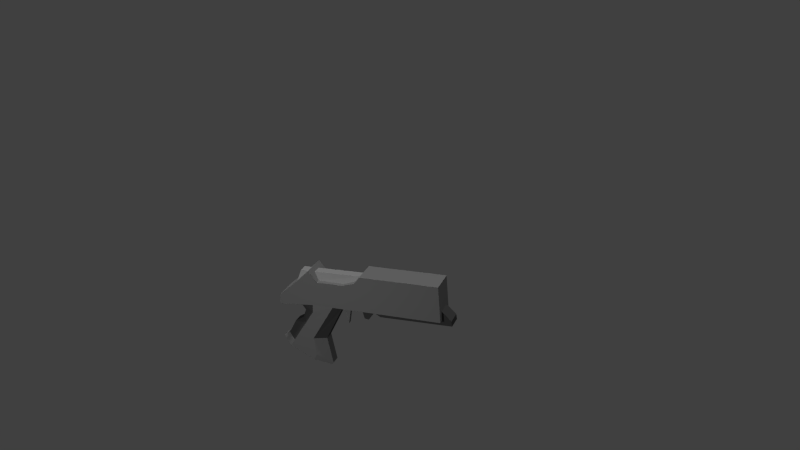 # Source: compression_gun_textured.blend  (saved by Blender 2.68.0; exported with 4.5.12 LTS)
import bpy
from mathutils import Matrix  # noqa: F401  (used for matrix-valued properties, if any)

bpy.ops.wm.read_factory_settings(use_empty=True)
scene = bpy.context.scene
scene.name = 'Scene'

# ---- collections
col_collection_1 = bpy.data.collections.new('Collection 1'); scene.collection.children.link(col_collection_1)

# ---- materials (node trees are filled in below, after node groups)
mat_gun_gray1 = bpy.data.materials.new('gun_gray1')
mat_gun_gray1.alpha_threshold = 0.0
mat_gun_gray1.use_transparent_shadow = False
mat_gun_gray1.preview_render_type = 'FLAT'
mat_gun_gray1.diffuse_color = (0.2994, 0.2994, 0.2994, 1.0)
mat_gun_gray1.roughness = 0.5
mat_gun_gray1.line_color = (0.0, 0.0, 0.0, 1.0)
mat_gun_gray2 = bpy.data.materials.new('gun_gray2')
mat_gun_gray2.alpha_threshold = 0.0
mat_gun_gray2.use_transparent_shadow = False
mat_gun_gray2.diffuse_color = (0.4246, 0.4246, 0.4246, 1.0)
mat_gun_gray2.roughness = 0.5
mat_gun_gray2.line_color = (0.0, 0.0, 0.0, 1.0)
mat_gun_gray3 = bpy.data.materials.new('gun_gray3')
mat_gun_gray3.alpha_threshold = 0.0
mat_gun_gray3.use_transparent_shadow = False
mat_gun_gray3.diffuse_color = (0.08898, 0.08898, 0.08898, 1.0)
mat_gun_gray3.roughness = 0.5
mat_gun_gray3.line_color = (0.0, 0.0, 0.0, 1.0)
mat_gun_gray4 = bpy.data.materials.new('gun_gray4')
mat_gun_gray4.alpha_threshold = 0.0
mat_gun_gray4.use_transparent_shadow = False
mat_gun_gray4.diffuse_color = (0.1005, 0.1005, 0.1005, 1.0)
mat_gun_gray4.roughness = 0.5
mat_gun_gray4.specular_intensity = 0.05556
mat_gun_gray4.line_color = (0.0, 0.0, 0.0, 1.0)
mat_gun_gray5 = bpy.data.materials.new('gun_gray5')
mat_gun_gray5.alpha_threshold = 0.0
mat_gun_gray5.use_transparent_shadow = False
mat_gun_gray5.diffuse_color = (0.2774, 0.2774, 0.2774, 1.0)
mat_gun_gray5.roughness = 0.5
mat_gun_gray5.line_color = (0.0, 0.0, 0.0, 1.0)

# ---- material node trees

# ---- world
world_world = bpy.data.worlds.new('World'); scene.world = world_world
world_world.color = (0.05088, 0.05088, 0.05088)
world_world.use_sun_shadow = False
world_world.sun_shadow_jitter_overblur = 0.0
world_world.cycles.sampling_method = 'MANUAL'
world_world.cycles.sample_map_resolution = 256

# ---- cameras
cam_camera = bpy.data.cameras.new('Camera')
cam_camera.clip_end = 100.0
cam_camera.lens = 35.0
cam_camera.sensor_width = 32.0
cam_camera.sensor_height = 18.0
cam_camera.ortho_scale = 7.314
cam_camera.dof.focus_distance = 0.0
cam_camera.dof.aperture_fstop = 128.0

# ---- lights
light_sun = bpy.data.lights.new('Sun', 'SUN')
light_sun.transmission_factor = 0.0
light_sun.angle = 0.1993
light_sun.energy = 1.0
light_sun.shadow_buffer_clip_start = 0.5
light_sun.shadow_soft_size = 0.1
light_sun.shadow_cascade_max_distance = 1000.0
light_sun.cycles.use_multiple_importance_sampling = False
light_lamp = bpy.data.lights.new('Lamp', 'POINT')
light_lamp.transmission_factor = 0.0
light_lamp.cutoff_distance = 30.0
light_lamp.energy = 100.0
light_lamp.shadow_buffer_clip_start = 1.001
light_lamp.shadow_soft_size = 0.1
light_lamp.shadow_maximum_resolution = 0.006
light_lamp.use_absolute_resolution = True
light_lamp.cycles.use_multiple_importance_sampling = False

# ---- meshes
me_cube_001 = bpy.data.meshes.new('Cube.001')
me_cube_001.from_pydata([(-1.0, -0.6558, -1.0), (-1.0, 0.6558, -1.0), (1.0, 0.6558, -1.0), (1.0, -0.6558, -1.0), (-1.0, -0.6558, 1.0), (-1.0, 0.6558, 1.0), (1.0, 0.6558, 1.0), (1.0, -0.6558, 1.0), (-1.288, -0.246, -1.058), (-1.288, 0.246, -1.058), (-1.305, -0.6558, 0.04262), (-1.305, 0.6558, 0.04262), (-1.554, -0.6558, -1.167), (-1.554, 0.6558, -1.167), (-1.526, -0.6558, -0.5833), (-1.526, 0.6558, -0.5833), (-1.631, -0.2519, -3.415), (-1.631, 0.2519, -3.415), (-0.8605, 0.2519, -4.844), (-0.8605, -0.2519, -4.844), (-0.892, 0.2519, -3.192), (-0.892, -0.2519, -3.192), (-0.837, -0.2519, -4.736), (-0.837, 0.2519, -4.736), (-0.5805, 0.2519, -1.248), (-0.5805, -0.2519, -1.248), (-1.53, -0.2519, -3.176), (-1.53, 0.2519, -3.176), (-1.396, -0.2519, -2.377), (-1.396, 0.2519, -2.377), (-1.251, -0.2519, -2.073), (-1.251, 0.2519, -2.073), (-1.193, -0.2519, -1.596), (-1.193, 0.2519, -1.596), (-1.193, -0.2519, -1.596), (-1.193, 0.2519, -1.596), (-0.1931, 0.6558, 1.0), (-0.4789, 0.6558, -1.0), (-0.1931, -0.6558, 1.0), (-0.4789, -0.6558, -1.0), (-1.093, 0.6716, -4.412), (-1.093, -0.6716, -4.412), (-1.045, 0.6716, -4.071), (-1.045, -0.6716, -4.071), (-1.061, 0.6716, -3.069), (-1.061, -0.6716, -3.069), (-1.061, 0.6716, -3.069), (-1.061, -0.6716, -3.069), (-0.6741, 0.6558, -1.0), (-0.6741, -0.6558, -1.0), (-1.473, 0.6716, -3.708), (-1.473, -0.6716, -3.708), (-1.473, -0.6716, -3.708), (-1.391, 0.6716, -3.33), (-1.391, -0.6716, -3.33), (-1.247, 0.6716, -2.6), (-1.247, -0.6716, -2.6), (-1.156, 0.6716, -2.163), (-1.156, -0.6716, -2.163), (-1.011, 0.6716, -1.418), (-1.011, -0.6716, -1.418), (-1.011, 0.6716, -1.418), (-1.011, -0.6716, -1.418), (-0.2972, 0.4525, -0.5987), (-0.205, -0.3895, -1.534), (-0.2972, -0.1735, -0.5987), (-0.205, 0.3895, -1.534), (-0.1413, -0.3895, -1.573), (-0.1413, 0.3895, -1.573), (-0.05058, -0.3895, -1.104), (-0.05058, 0.3895, -1.104), (0.05033, -0.3895, -1.321), (0.05033, 0.3895, -1.321), (0.05033, -0.3895, -1.321), (0.05033, 0.3895, -1.321), (1.144, -0.3895, -1.28), (1.144, 0.3895, -1.28), (1.139, -0.3895, -0.9911), (1.139, 0.3895, -0.9911), (1.0, -0.3895, -0.4775), (1.0, 0.3895, -0.4775), (-0.2809, 0.6558, 0.5987), (-0.2809, -0.6558, 0.5987), (-0.4781, 0.6558, 0.389), (-0.4781, -0.6558, 0.389), (-0.8841, 0.6558, 0.3952), (-0.8841, -0.6558, 0.3952), (-0.2278, -0.2277, 0.8145), (-0.2278, 0.2277, 0.8145), (-1.188, -0.2277, 0.7772), (-1.188, 0.2277, 0.7772), (-1.242, -0.5181, 0.1602), (-1.242, 0.5101, 0.1602), (-1.315, -0.2277, -0.3506), (-1.315, 0.2277, -0.3506), (-0.1442, -0.2277, 0.1095), (-0.1442, 0.2277, 0.1095), (-0.04502, -0.5181, 0.3312), (-0.04502, 0.5101, 0.3312), (-0.5888, 0.1083, -0.1988), (-0.5888, -0.1083, -0.1988), (-0.5116, -0.1083, -2.151), (-0.5116, 0.1083, -2.151), (-0.4351, 0.1083, -0.9142), (-0.4351, -0.1083, -0.9142), (-0.4351, 0.1083, -0.9142), (-0.4351, -0.1083, -0.9142), (-0.2972, 0.4525, -0.5987), (-0.205, -0.3895, -1.534), (-0.2972, -0.1735, -0.5987), (-0.205, 0.3895, -1.534), (-0.1413, -0.3895, -1.573), (-0.1413, 0.3895, -1.573), (-0.05058, -0.3895, -1.104), (-0.05058, 0.3895, -1.104), (0.05033, -0.3895, -1.321), (0.05033, 0.3895, -1.321), (1.144, -0.3895, -1.28), (1.144, 0.3895, -1.28), (1.139, -0.3895, -0.9911), (1.139, 0.3895, -0.9911), (1.0, -0.3895, -0.4775), (1.0, 0.3895, -0.4775), (-1.188, -0.2277, 0.7772), (-1.188, 0.2277, 0.7772)], [(44, 46), (47, 45), (52, 51), (71, 73), (74, 72)], [(1, 0, 8, 9), (39, 37, 2, 3), (11, 5, 1, 13, 15), (4, 5, 11, 10), (14, 15, 13, 12), (9, 8, 12, 13), (10, 11, 15, 14), (39, 25, 24, 37), (21, 20, 24, 25), (22, 23, 20, 21), (41, 40, 18, 19), (19, 18, 23, 22), (17, 16, 26, 27), (27, 26, 28, 29), (29, 28, 30, 31), (31, 30, 32, 33), (33, 32, 34, 35), (8, 34, 35, 9), (18, 40, 42, 23), (23, 42, 46, 20), (46, 20, 24, 48), (37, 48, 24), (25, 49, 47, 21), (39, 49, 25), (21, 47, 43, 22), (22, 43, 41, 19), (61, 1, 0, 62), (60, 59, 61, 62), (58, 57, 59, 60), (56, 55, 57, 58), (54, 53, 55, 56), (52, 50, 53, 54), (17, 50, 52, 16), (50, 40, 41, 52), (16, 52, 54, 26), (26, 54, 56, 28), (28, 56, 58, 30), (34, 62, 58, 30), (8, 34, 62, 0), (1, 61, 35, 9), (35, 61, 57, 31), (31, 57, 55, 29), (29, 55, 53, 27), (27, 53, 50, 17), (42, 40, 50, 53, 55, 57, 61, 1, 48, 46), (0, 62, 58, 56, 54, 52, 41, 43, 47, 49), (0, 12, 8), (12, 0, 4, 10, 14), (1, 13, 9), (63, 65, 64, 66), (66, 64, 67, 68), (68, 67, 69, 70), (76, 75, 77, 78), (78, 77, 79, 80), (2, 6, 7, 3), (5, 85, 83, 81, 36, 6, 2, 37, 48, 1), (65, 69, 67, 64), (76, 72, 71, 75), (72, 70, 69, 71), (75, 71, 69, 65, 79, 77), (66, 68, 70, 72, 76, 78, 80, 63), (6, 36, 38, 7), (0, 49, 39, 3, 7, 38, 82, 84, 86, 4), (4, 86, 85, 5), (84, 83, 85, 86), (82, 81, 83, 84), (38, 36, 81, 82), (88, 87, 89, 90), (90, 89, 91, 92), (92, 91, 93, 94), (94, 93, 95, 96), (96, 95, 97, 98), (88, 98, 97, 87), (91, 97, 95, 93), (94, 96, 98, 92), (90, 92, 98, 88), (87, 97, 91, 89), (102, 101, 100, 99), (99, 100, 104, 103), (103, 104, 106, 105), (102, 105, 106, 101), (101, 106, 104, 100), (99, 103, 105, 102), (77, 79, 121, 119), (89, 90, 124, 123), (68, 66, 110, 112), (66, 63, 107, 110), (80, 78, 120, 122), (65, 64, 108, 109), (67, 69, 113, 111), (76, 72, 116, 118), (75, 77, 119, 117), (70, 68, 112, 114), (71, 75, 117, 115), (78, 76, 118, 120), (72, 70, 114, 116), (80, 79, 121, 122), (64, 67, 111, 108), (69, 71, 115, 113)])
me_cube_001.polygons.foreach_set('material_index', [0, 0, 0, 0, 0, 0, 0, 3, 3, 0, 0, 0, 0, 3, 3, 3, 0, 3, 0, 0, 3, 3, 3, 3, 0, 0, 0, 0, 0, 0, 0, 0, 0, 0, 0, 3, 3, 3, 3, 3, 3, 3, 3, 0, 0, 0, 0, 0, 0, 2, 2, 2, 2, 2, 0, 0, 2, 2, 2, 2, 2, 4, 0, 4, 4, 4, 4, 1, 1, 0, 0, 0, 0, 0, 0, 1, 1, 0, 0, 0, 0, 0, 0, 2, 1, 2, 2, 2, 2, 2, 2, 2, 2, 2, 2, 2, 2, 2, 2])
_uv = me_cube_001.uv_layers.new(name='UVMap')
_uv.uv.foreach_set('vector', [0.1799, 0.4683, 0.2234, 0.4683, 0.2098, 0.4554, 0.1935, 0.4554, 0.8929, 0.6266, 0.9888, 0.6266, 0.9888, 0.7708, 0.8929, 0.7708, 0.817, 0.3173, 0.8644, 0.3785, 0.762, 0.3812, 0.7564, 0.2681, 0.7861, 0.2731, 0.6803, 0.6725, 0.5994, 0.6725, 0.5994, 0.5898, 0.6803, 0.5898, 0.6803, 0.5352, 0.5994, 0.5352, 0.5994, 0.4872, 0.6803, 0.4872, 0.6247, 0.4635, 0.655, 0.4635, 0.6803, 0.4872, 0.5994, 0.4872, 0.6803, 0.5898, 0.5994, 0.5898, 0.5994, 0.5352, 0.6803, 0.5352, 0.8869, 0.3799, 0.9164, 0.3538, 0.9533, 0.3538, 0.9828, 0.3799, 0.9164, 0.1617, 0.9533, 0.1617, 0.9533, 0.3538, 0.9164, 0.3538, 0.9164, 0.01098, 0.9533, 0.01098, 0.9533, 0.1617, 0.9164, 0.1617, 0.5163, 0.4473, 0.5491, 0.229, 0.56, 0.3424, 0.5477, 0.4242, 0.5477, 0.4242, 0.56, 0.3424, 0.5648, 0.3525, 0.5524, 0.4344, 0.5528, 0.05434, 0.5159, 0.05434, 0.5159, 0.02898, 0.5528, 0.02898, 0.1866, 0.8329, 0.1866, 0.8511, 0.1648, 0.8511, 0.1648, 0.8329, 0.1648, 0.8329, 0.1648, 0.8511, 0.1556, 0.8511, 0.1556, 0.8329, 0.1556, 0.8329, 0.1556, 0.8511, 0.1427, 0.8511, 0.1427, 0.8329, 0.1427, 0.8329, 0.1427, 0.8511, 0.1424, 0.8511, 0.1424, 0.8329, 0.1277, 0.8509, 0.1424, 0.8511, 0.1424, 0.8329, 0.1277, 0.8331, 0.56, 0.3424, 0.5491, 0.229, 0.5583, 0.1746, 0.5632, 0.3255, 0.9533, 0.01098, 0.9868, 0.07659, 0.9863, 0.1743, 0.9533, 0.1617, 0.9869, 0.171, 0.9533, 0.1617, 0.9533, 0.3538, 0.9844, 0.3763, 0.9752, 0.391, 0.9844, 0.3763, 0.9533, 0.3538, 0.9164, 0.3538, 0.8854, 0.3763, 0.8828, 0.171, 0.9164, 0.1617, 0.8945, 0.391, 0.8854, 0.3763, 0.9164, 0.3538, 0.9164, 0.1617, 0.8835, 0.1743, 0.8829, 0.07659, 0.9164, 0.01098, 0.5455, 0.443, 0.5086, 0.5048, 0.5163, 0.4473, 0.5477, 0.4242, 0.1794, 0.4868, 0.1799, 0.4683, 0.2234, 0.4683, 0.2239, 0.4868, 0.2239, 0.4878, 0.1794, 0.4878, 0.1794, 0.4868, 0.2239, 0.4868, 0.2239, 0.5214, 0.1794, 0.5214, 0.1794, 0.4878, 0.2239, 0.4878, 0.2239, 0.5411, 0.1794, 0.5411, 0.1794, 0.5214, 0.2239, 0.5214, 0.2239, 0.574, 0.1794, 0.574, 0.1794, 0.5411, 0.2239, 0.5411, 0.2239, 0.5911, 0.1794, 0.5911, 0.1794, 0.574, 0.2239, 0.574, 0.5528, 0.05434, 0.5835, 0.08681, 0.4852, 0.08681, 0.5159, 0.05434, 0.5146, 0.1554, 0.5491, 0.229, 0.5163, 0.4473, 0.4818, 0.3736, 0.5159, 0.05434, 0.4852, 0.08681, 0.4802, 0.04968, 0.5111, 0.02983, 0.1866, 0.8511, 0.1901, 0.8673, 0.17, 0.8676, 0.1648, 0.8511, 0.1648, 0.8511, 0.1687, 0.8682, 0.1567, 0.8668, 0.1556, 0.8511, 0.3985, 0.07133, 0.366, 0.09181, 0.366, 0.01774, 0.3978, 0.02447, 0.1277, 0.8509, 0.1424, 0.8511, 0.1385, 0.868, 0.1272, 0.869, 0.1272, 0.815, 0.1385, 0.816, 0.1424, 0.8329, 0.1277, 0.8331, 0.1496, 0.9337, 0.1281, 0.9473, 0.1281, 0.8983, 0.1491, 0.9027, 0.1556, 0.8329, 0.1567, 0.8172, 0.1687, 0.8158, 0.1648, 0.8329, 0.1648, 0.8329, 0.17, 0.8164, 0.1901, 0.8167, 0.1866, 0.8329, 0.5577, 0.02983, 0.5885, 0.04968, 0.5835, 0.08681, 0.5528, 0.05434, 0.605, 0.3768, 0.5878, 0.3675, 0.6258, 0.2888, 0.6447, 0.3048, 0.6814, 0.3333, 0.7033, 0.3512, 0.7407, 0.3796, 0.762, 0.3812, 0.7603, 0.4479, 0.6564, 0.3721, 0.3469, 0.4511, 0.3676, 0.4507, 0.4048, 0.4266, 0.4265, 0.4114, 0.4629, 0.3873, 0.4818, 0.3736, 0.5163, 0.4473, 0.4993, 0.4549, 0.4496, 0.448, 0.3466, 0.512, 0.6804, 0.4395, 0.6803, 0.4872, 0.655, 0.4635, 0.3557, 0.3483, 0.3469, 0.4511, 0.2477, 0.4435, 0.2955, 0.3901, 0.3268, 0.3513, 0.5993, 0.4395, 0.5994, 0.4872, 0.6247, 0.4635, 0.1171, 0.7608, 0.1171, 0.7827, 0.1417, 0.7903, 0.1417, 0.7631, 0.1417, 0.7631, 0.1417, 0.7903, 0.1436, 0.7903, 0.1436, 0.7631, 0.1436, 0.7631, 0.1436, 0.7903, 0.1561, 0.7903, 0.1561, 0.7631, 0.191, 0.7631, 0.191, 0.7903, 0.1986, 0.7903, 0.1986, 0.7631, 0.1986, 0.7631, 0.1986, 0.7903, 0.2125, 0.7904, 0.2125, 0.7632, 0.9888, 0.7708, 0.9888, 0.966, 0.8929, 0.966, 0.8929, 0.7708, 0.8644, 0.3785, 0.8328, 0.403, 0.8304, 0.4861, 0.8448, 0.4926, 0.8602, 0.5435, 0.8539, 0.7875, 0.7515, 0.7903, 0.7593, 0.4878, 0.7603, 0.4479, 0.762, 0.3812, 0.1238, 0.7146, 0.1448, 0.7077, 0.1602, 0.7179, 0.1582, 0.7203, 0.191, 0.7631, 0.1624, 0.7631, 0.1624, 0.7903, 0.191, 0.7903, 0.1624, 0.7631, 0.1561, 0.7631, 0.1561, 0.7903, 0.1624, 0.7903, 0.1602, 0.6536, 0.1532, 0.7052, 0.1448, 0.7077, 0.1238, 0.7146, 0.1309, 0.6521, 0.15, 0.6509, 0.3891, 0.8778, 0.3934, 0.8734, 0.4035, 0.9179, 0.4094, 0.8959, 0.4893, 0.8896, 0.491, 0.9176, 0.4845, 0.9688, 0.3891, 0.9697, 0.5994, 0.9121, 0.5994, 0.814, 0.6803, 0.814, 0.6803, 0.9121, 0.3469, 0.4511, 0.3466, 0.512, 0.3464, 0.5484, 0.3449, 0.8246, 0.2457, 0.817, 0.2469, 0.5942, 0.2633, 0.5486, 0.2775, 0.5433, 0.2776, 0.4675, 0.2477, 0.4435, 0.6803, 0.6725, 0.6803, 0.7231, 0.5994, 0.7231, 0.5994, 0.6725, 0.6803, 0.7565, 0.5994, 0.7565, 0.5994, 0.7231, 0.6803, 0.7231, 0.6803, 0.7802, 0.5994, 0.7802, 0.5994, 0.7565, 0.6803, 0.7565, 0.6803, 0.814, 0.5994, 0.814, 0.5994, 0.7802, 0.6803, 0.7802, 0.2406, 0.3129, 0.2092, 0.3129, 0.2092, 0.08862, 0.2406, 0.0886, 0.1315, 0.4159, 0.1315, 0.403, 0.1447, 0.3947, 0.1447, 0.424, 0.1447, 0.424, 0.1447, 0.3947, 0.1557, 0.403, 0.1557, 0.4159, 0.1557, 0.4159, 0.1557, 0.403, 0.1826, 0.403, 0.1826, 0.4159, 0.1826, 0.4159, 0.1826, 0.403, 0.1878, 0.3947, 0.1878, 0.424, 0.1988, 0.4159, 0.1878, 0.424, 0.1878, 0.3947, 0.1988, 0.403, 0.1625, 0.07055, 0.1701, 0.3515, 0.1449, 0.329, 0.1224, 0.04557, 0.3269, 0.04557, 0.3042, 0.3288, 0.2794, 0.3514, 0.2871, 0.0705, 0.2406, 0.0886, 0.2871, 0.0705, 0.2794, 0.3514, 0.2406, 0.3129, 0.2092, 0.3129, 0.1701, 0.3515, 0.1625, 0.07055, 0.2092, 0.08862, 0.1246, 0.5482, 0.1503, 0.5478, 0.1304, 0.5015, 0.1648, 0.4965, 0.14, 0.5917, 0.1304, 0.5875, 0.1411, 0.5443, 0.1506, 0.5485, 0.1506, 0.5485, 0.1411, 0.5443, 0.1413, 0.5441, 0.1504, 0.5478, 0.1246, 0.5482, 0.1504, 0.5478, 0.1413, 0.5441, 0.1503, 0.5478, 0.1503, 0.5478, 0.1413, 0.5441, 0.1411, 0.5443, 0.1304, 0.5015, 0.1648, 0.4965, 0.1506, 0.5485, 0.1504, 0.5478, 0.1246, 0.5482, 0.2099, 0.8177, 0.2125, 0.7904, 0.2129, 0.7904, 0.2103, 0.8178, 0.4603, 0.5289, 0.4603, 0.5289, 0.4603, 0.5289, 0.4603, 0.5289, 0.1922, 0.659, 0.1868, 0.6403, 0.1871, 0.6401, 0.1924, 0.6589, 0.1868, 0.6403, 0.1815, 0.6214, 0.1818, 0.6213, 0.1871, 0.6401, 0.2125, 0.7632, 0.2106, 0.739, 0.2109, 0.7389, 0.2129, 0.7631, 0.1798, 0.9876, 0.1851, 0.9587, 0.1854, 0.9588, 0.1801, 0.9877, 0.1904, 0.9299, 0.1958, 0.9014, 0.1962, 0.9016, 0.1908, 0.9301, 0.2071, 0.7171, 0.2026, 0.6969, 0.2029, 0.6968, 0.2074, 0.717, 0.2059, 0.8453, 0.2099, 0.8177, 0.2103, 0.8178, 0.2063, 0.8454, 0.1975, 0.6778, 0.1922, 0.659, 0.1924, 0.6589, 0.1977, 0.6776, 0.2011, 0.8732, 0.2059, 0.8453, 0.2063, 0.8454, 0.2015, 0.8733, 0.2106, 0.739, 0.2071, 0.7171, 0.2074, 0.717, 0.2109, 0.7389, 0.2026, 0.6969, 0.1975, 0.6778, 0.1977, 0.6776, 0.2029, 0.6968, 0.2125, 0.7632, 0.2125, 0.7904, 0.2129, 0.7904, 0.2129, 0.7631, 0.1851, 0.9587, 0.1904, 0.9299, 0.1908, 0.9301, 0.1854, 0.9588, 0.1958, 0.9014, 0.2011, 0.8732, 0.2015, 0.8733, 0.1962, 0.9016])
me_cube_001.materials.append(mat_gun_gray1)
me_cube_001.materials.append(mat_gun_gray2)
me_cube_001.materials.append(mat_gun_gray3)
me_cube_001.materials.append(mat_gun_gray4)
me_cube_001.materials.append(mat_gun_gray5)
me_cube_001.use_remesh_preserve_volume = False
me_cube_001.use_remesh_preserve_attributes = False
me_cube_001.use_mirror_vertex_groups = False
me_cube_001.update()

# ---- objects
ob_sun = bpy.data.objects.new('Sun', light_sun)
ob_high_compression_pistol = bpy.data.objects.new('high_compression_pistol', me_cube_001)
ob_lamp = bpy.data.objects.new('Lamp', light_lamp)
ob_camera = bpy.data.objects.new('Camera', cam_camera)

# ---- transforms, parenting, visibility, modifiers, constraints
ob_sun.location = (9.037, -4.977, 13.65)
ob_sun.lineart.crease_threshold = 0.0
ob_high_compression_pistol.location = (0.06356, 0.0, 1.443)
ob_high_compression_pistol.rotation_euler = (0.0, -0.06984, 0.4368)
ob_high_compression_pistol.scale = (0.9082, 0.2499, 0.2573)
ob_high_compression_pistol.lineart.crease_threshold = 0.0
ob_lamp.location = (1.117, -4.194, 2.211)
ob_lamp.rotation_euler = (0.6503, 0.05522, 1.866)
ob_lamp.lock_rotations_4d = False
ob_lamp.empty_display_type = 'ARROWS'
ob_lamp.color = (0.0, 0.0, 0.0, 0.0)
ob_lamp.lineart.crease_threshold = 0.0
ob_camera.location = (7.481, -6.508, 7.306)
ob_camera.rotation_euler = (1.109, 0.01082, 0.8149)
ob_camera.lock_rotations_4d = False
ob_camera.empty_display_type = 'ARROWS'
ob_camera.color = (0.0, 0.0, 0.0, 0.0)
ob_camera.display_type = 'WIRE'
ob_camera.lineart.crease_threshold = 0.0

# ---- collection membership
col_collection_1.objects.link(ob_sun)
col_collection_1.objects.link(ob_high_compression_pistol)
col_collection_1.objects.link(ob_lamp)
col_collection_1.objects.link(ob_camera)

# ---- scene / render settings (as saved in the file)
scene.camera = ob_camera
scene.frame_start = 1; scene.frame_end = 250; scene.frame_set(30)
scene.render.engine = 'BLENDER_EEVEE_NEXT'
scene.render.image_settings.color_mode = 'RGB'
scene.render.image_settings.compression = 90
scene.render.resolution_percentage = 50
scene.render.dither_intensity = 0.0
scene.cycles.use_denoising = False
scene.cycles.samples = 10
scene.cycles.sampling_pattern = 'TABULATED_SOBOL'
scene.cycles.light_sampling_threshold = 0.0
scene.cycles.use_adaptive_sampling = False
scene.cycles.use_light_tree = False
scene.cycles.blur_glossy = 0.0
scene.cycles.volume_bounces = 1
scene.cycles.pixel_filter_type = 'GAUSSIAN'
scene.cycles.sample_clamp_indirect = 0.0
scene.view_settings.view_transform = 'Standard'
bpy.context.view_layer.update()
